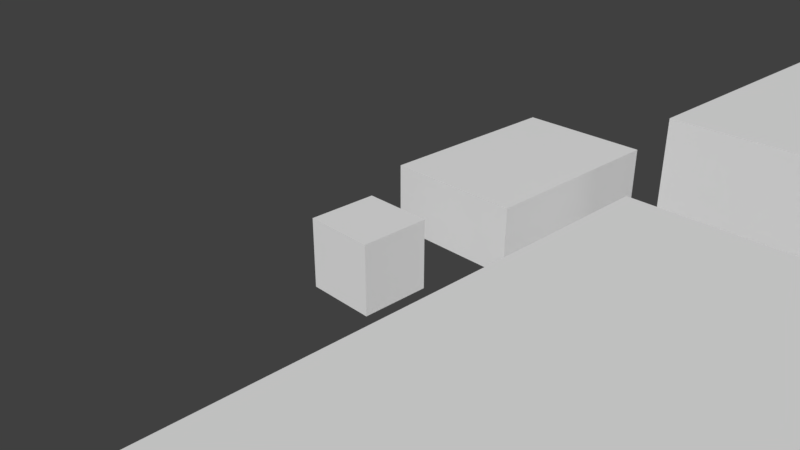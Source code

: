 # Source: cube.blend  (saved by Blender 2.79.0; exported with 4.5.12 LTS)
import bpy
from mathutils import Matrix  # noqa: F401  (used for matrix-valued properties, if any)

bpy.ops.wm.read_factory_settings(use_empty=True)
scene = bpy.context.scene
scene.name = 'Scene'

# ---- collections
col_collection_1 = bpy.data.collections.new('Collection 1'); scene.collection.children.link(col_collection_1)

# ---- materials (node trees are filled in below, after node groups)
mat_material = bpy.data.materials.new('Material')
mat_material.alpha_threshold = 0.0
mat_material.use_transparent_shadow = False
mat_material.roughness = 0.5
mat_material.line_color = (0.0, 0.0, 0.0, 1.0)

# ---- material node trees

# ---- world
world_world = bpy.data.worlds.new('World'); scene.world = world_world
world_world.color = (0.05088, 0.05088, 0.05088)
world_world.use_sun_shadow = False
world_world.sun_shadow_jitter_overblur = 0.0
world_world.cycles.sampling_method = 'MANUAL'

# ---- cameras
cam_camera = bpy.data.cameras.new('Camera')
cam_camera.clip_end = 100.0
cam_camera.lens = 35.0
cam_camera.sensor_width = 32.0
cam_camera.sensor_height = 18.0
cam_camera.ortho_scale = 7.314
cam_camera.dof.focus_distance = 0.0
cam_camera.dof.aperture_fstop = 128.0

# ---- meshes
me_cube_006 = bpy.data.meshes.new('Cube.006')
me_cube_006.from_pydata([(2.0, -1.5, -3.0), (2.0, -1.5, 3.0), (-2.0, -1.5, 3.0), (-2.0, -1.5, -3.0), (2.0, 1.5, -3.0), (2.0, 1.5, 3.0), (-2.0, 1.5, 3.0), (-2.0, 1.5, -3.0)], [], [(0, 1, 2, 3), (4, 7, 6, 5), (0, 4, 5, 1), (1, 5, 6, 2), (2, 6, 7, 3), (4, 0, 3, 7)])
_uv = me_cube_006.uv_layers.new(name='UVMap')
_uv.uv.foreach_set('vector', [0.0, 0.0, 0.5, 0.0, 0.5, 0.5, 0.0, 0.5, 0.5, 0.0, 0.5, 0.5, 0.0, 0.5, 0.0, 0.0, 0.5, 0.5, 0.0, 0.5, 0.0, 0.0, 0.5, 0.0, 0.0, 0.5, 0.0, 0.0, 0.5, 0.0, 0.5, 0.5, 0.5, 0.5, 0.0, 0.5, 0.0, 0.0, 0.5, 0.0, 0.0, 0.0, 0.5, 0.0, 0.5, 0.5, 0.0, 0.5])
me_cube_006.materials.append(mat_material)
me_cube_006.use_remesh_preserve_volume = False
me_cube_006.use_remesh_preserve_attributes = False
me_cube_006.use_mirror_vertex_groups = False
me_cube_006.update()
me_cube_003 = bpy.data.meshes.new('Cube.003')
me_cube_003.from_pydata([(2.0, -1.098, -3.0), (2.0, -1.098, 2.598), (-2.0, -1.098, 2.598), (-2.0, -1.098, -3.0), (2.0, 1.5, -3.0), (2.0, 1.098, 2.598), (-2.0, 1.098, 2.598), (-2.0, 1.5, -3.0), (2.0, -1.5, -3.0), (2.0, -1.5, 3.0), (-2.0, -1.5, -3.0), (2.0, 1.5, 3.0), (-2.0, -1.5, 3.0), (-2.0, 1.5, 3.0), (2.0, 1.098, -3.0), (-2.0, 1.098, -3.0), (1.961, -1.217, -2.972), (1.961, -1.217, -2.287), (1.275, -1.217, -2.287), (1.275, -1.217, -2.972), (1.961, 1.217, -2.972), (1.961, 1.217, -2.287), (1.275, 1.217, -2.287), (1.275, 1.217, -2.972), (-1.283, -1.217, -2.972), (-1.283, -1.217, -2.287), (-1.968, -1.217, -2.287), (-1.968, -1.217, -2.972), (-1.283, 1.217, -2.972), (-1.283, 1.217, -2.287), (-1.968, 1.217, -2.287), (-1.968, 1.217, -2.972)], [], [(8, 9, 12, 10), (4, 7, 13, 11), (9, 11, 13, 12), (1, 2, 6, 5), (14, 5, 6, 15), (0, 1, 9, 8), (3, 0, 8, 10), (1, 5, 11, 9), (2, 3, 10, 12), (6, 2, 12, 13), (5, 14, 4, 11), (14, 15, 7, 4), (15, 6, 13, 7), (0, 3, 2, 1), (16, 17, 18, 19), (20, 23, 22, 21), (16, 20, 21, 17), (17, 21, 22, 18), (18, 22, 23, 19), (20, 16, 19, 23), (24, 25, 26, 27), (28, 31, 30, 29), (24, 28, 29, 25), (25, 29, 30, 26), (26, 30, 31, 27), (28, 24, 27, 31)])
_uv = me_cube_003.uv_layers.new(name='UVMap')
_uv.uv.foreach_set('vector', [0.0, 0.0, 0.5, 0.0, 0.5, 0.5, 0.0, 0.5, 0.5, 0.0, 0.5, 0.5, 0.0, 0.5, 0.0, 0.0, 0.0, 0.5, 0.0, 0.0, 0.5, 0.0, 0.5, 0.5, 0.4331, 0.03346, 0.4331, 0.4665, 0.06692, 0.4665, 0.06692, 0.03346, 0.5, 0.0, 0.5, 0.5, 0.0, 0.5, 0.0, 0.0, 0.4331, 0.5, 0.4331, 0.03346, 0.5, 0.0, 0.5, 0.5, 0.4331, 0.5, 0.4331, 0.0, 0.5, 0.0, 0.5, 0.5, 0.4331, 0.03346, 0.06692, 0.03346, 0.0, 0.0, 0.5, 0.0, 0.4331, 0.4665, 0.4331, 0.0, 0.5, 0.0, 0.5, 0.5, 0.06692, 0.4665, 0.4331, 0.4665, 0.5, 0.5, 0.0, 0.5, 0.06692, 0.03346, 0.06692, 0.5, 0.0, 0.5, 0.0, 0.0, 0.06692, 0.0, 0.06692, 0.5, 0.0, 0.5, 0.0, 0.0, 0.06692, 0.0, 0.06692, 0.4665, 0.0, 0.5, 0.0, 0.0, 0.5, 0.5, 0.0, 0.5, 0.0, 0.0, 0.5, 0.0, 0.0, 0.0, 0.5, 0.0, 0.5, 0.5, 0.0, 0.5, 0.5, 0.0, 0.5, 0.5, 0.0, 0.5, 0.0, 0.0, 0.5, 0.5, 0.0, 0.5, 0.0, 0.0, 0.5, 0.0, 0.0, 0.5, 0.0, 0.0, 0.5, 0.0, 0.5, 0.5, 0.5, 0.5, 0.0, 0.5, 0.0, 0.0, 0.5, 0.0, 0.0, 0.0, 0.5, 0.0, 0.5, 0.5, 0.0, 0.5, 0.0, 0.0, 0.5, 0.0, 0.5, 0.5, 0.0, 0.5, 0.5, 0.0, 0.5, 0.5, 0.0, 0.5, 0.0, 0.0, 0.5, 0.5, 0.0, 0.5, 0.0, 0.0, 0.5, 0.0, 0.0, 0.5, 0.0, 0.0, 0.5, 0.0, 0.5, 0.5, 0.5, 0.5, 0.0, 0.5, 0.0, 0.0, 0.5, 0.0, 0.0, 0.0, 0.5, 0.0, 0.5, 0.5, 0.0, 0.5])
me_cube_003.materials.append(mat_material)
me_cube_003.use_remesh_preserve_volume = False
me_cube_003.use_remesh_preserve_attributes = False
me_cube_003.use_mirror_vertex_groups = False
me_cube_003.update()
me_cube_002 = bpy.data.meshes.new('Cube.002')
me_cube_002.from_pydata([(3.0, -1.5, -4.5), (3.0, -1.5, 4.5), (-3.0, -1.5, 4.5), (-3.0, -1.5, -4.5), (3.0, 1.5, -4.5), (3.0, 1.5, 4.5), (-3.0, 1.5, 4.5), (-3.0, 1.5, -4.5)], [], [(0, 1, 2, 3), (4, 7, 6, 5), (0, 4, 5, 1), (1, 5, 6, 2), (2, 6, 7, 3), (4, 0, 3, 7)])
_uv = me_cube_002.uv_layers.new(name='UVMap')
_uv.uv.foreach_set('vector', [0.0, 0.0, 0.5, 0.0, 0.5, 0.5, 0.0, 0.5, 0.5, 0.0, 0.5, 0.5, 0.0, 0.5, 0.0, 0.0, 0.5, 0.5, 0.0, 0.5, 0.0, 0.0, 0.5, 0.0, 0.0, 0.5, 0.0, 0.0, 0.5, 0.0, 0.5, 0.5, 0.5, 0.5, 0.0, 0.5, 0.0, 0.0, 0.5, 0.0, 0.0, 0.0, 0.5, 0.0, 0.5, 0.5, 0.0, 0.5])
me_cube_002.materials.append(mat_material)
me_cube_002.use_remesh_preserve_volume = False
me_cube_002.use_remesh_preserve_attributes = False
me_cube_002.use_mirror_vertex_groups = False
me_cube_002.update()
me_cube_001 = bpy.data.meshes.new('Cube.001')
me_cube_001.from_pydata([(1.0, -0.5, -1.5), (1.0, -0.5, 1.5), (-1.0, -0.5, 1.5), (-1.0, -0.5, -1.5), (1.0, 0.5, -1.5), (1.0, 0.5, 1.5), (-1.0, 0.5, 1.5), (-1.0, 0.5, -1.5)], [], [(0, 1, 2, 3), (4, 7, 6, 5), (0, 4, 5, 1), (1, 5, 6, 2), (2, 6, 7, 3), (4, 0, 3, 7)])
_uv = me_cube_001.uv_layers.new(name='UVMap')
_uv.uv.foreach_set('vector', [0.0, 0.0, 0.5, 0.0, 0.5, 0.5, 0.0, 0.5, 0.5, 0.0, 0.5, 0.5, 0.0, 0.5, 0.0, 0.0, 0.5, 0.5, 0.0, 0.5, 0.0, 0.0, 0.5, 0.0, 0.0, 0.5, 0.0, 0.0, 0.5, 0.0, 0.5, 0.5, 0.5, 0.5, 0.0, 0.5, 0.0, 0.0, 0.5, 0.0, 0.0, 0.0, 0.5, 0.0, 0.5, 0.5, 0.0, 0.5])
me_cube_001.materials.append(mat_material)
me_cube_001.use_remesh_preserve_volume = False
me_cube_001.use_remesh_preserve_attributes = False
me_cube_001.use_mirror_vertex_groups = False
me_cube_001.update()
me_cube = bpy.data.meshes.new('Cube')
me_cube.from_pydata([(0.5, -0.5, -0.5), (0.5, -0.5, 0.5), (-0.5, -0.5, 0.5), (-0.5, -0.5, -0.5), (0.5, 0.5, -0.5), (0.5, 0.5, 0.5), (-0.5, 0.5, 0.5), (-0.5, 0.5, -0.5)], [], [(0, 1, 2, 3), (4, 7, 6, 5), (0, 4, 5, 1), (1, 5, 6, 2), (2, 6, 7, 3), (4, 0, 3, 7)])
_uv = me_cube.uv_layers.new(name='UVMap')
_uv.uv.foreach_set('vector', [0.0, 0.0, 0.5, 0.0, 0.5, 0.5, 0.0, 0.5, 0.5, 0.0, 0.5, 0.5, 0.0, 0.5, 0.0, 0.0, 0.5, 0.5, 0.0, 0.5, 0.0, 0.0, 0.5, 0.0, 0.0, 0.5, 0.0, 0.0, 0.5, 0.0, 0.5, 0.5, 0.5, 0.5, 0.0, 0.5, 0.0, 0.0, 0.5, 0.0, 0.0, 0.0, 0.5, 0.0, 0.5, 0.5, 0.0, 0.5])
me_cube.materials.append(mat_material)
me_cube.use_remesh_preserve_volume = False
me_cube.use_remesh_preserve_attributes = False
me_cube.use_mirror_vertex_groups = False
me_cube.update()

# ---- objects
ob_compound_box_filled = bpy.data.objects.new('Compound Box Filled', me_cube_006)
ob_compound_box = bpy.data.objects.new('Compound Box', me_cube_003)
ob_big_flat_box = bpy.data.objects.new('Big Flat box', me_cube_002)
ob_flat_box = bpy.data.objects.new('Flat Box', me_cube_001)
ob_cube = bpy.data.objects.new('Cube', me_cube)
ob_camera = bpy.data.objects.new('Camera', cam_camera)

# ---- transforms, parenting, visibility, modifiers, constraints
ob_compound_box_filled.location = (5.0, -11.55, 0.0)
ob_compound_box_filled.rotation_euler = (1.571, -0.0, 0.0)
ob_compound_box_filled.lock_rotations_4d = False
ob_compound_box_filled.empty_display_type = 'ARROWS'
ob_compound_box_filled.lineart.crease_threshold = 0.0
ob_compound_box.location = (5.0, -2.0, 0.0)
ob_compound_box.rotation_euler = (1.571, -0.0, 0.0)
ob_compound_box.lock_rotations_4d = False
ob_compound_box.empty_display_type = 'ARROWS'
ob_compound_box.lineart.crease_threshold = 0.0
ob_big_flat_box.location = (5.0, 8.0, 0.0)
ob_big_flat_box.rotation_euler = (1.571, -0.0, 0.0)
ob_big_flat_box.lock_rotations_4d = False
ob_big_flat_box.empty_display_type = 'ARROWS'
ob_big_flat_box.lineart.crease_threshold = 0.0
ob_flat_box.location = (0.0, 3.0, 0.0)
ob_flat_box.rotation_euler = (1.571, -0.0, 0.0)
ob_flat_box.lock_rotations_4d = False
ob_flat_box.empty_display_type = 'ARROWS'
ob_flat_box.lineart.crease_threshold = 0.0
ob_cube.location = (0.0, 0.0, 0.0)
ob_cube.rotation_euler = (1.571, -0.0, 0.0)
ob_cube.lock_rotations_4d = False
ob_cube.empty_display_type = 'ARROWS'
ob_cube.lineart.crease_threshold = 0.0
ob_camera.location = (7.481, -6.508, 5.344)
ob_camera.rotation_euler = (1.109, 0.0, 0.8149)
ob_camera.lock_rotations_4d = False
ob_camera.empty_display_type = 'ARROWS'
ob_camera.color = (0.0, 0.0, 0.0, 0.0)
ob_camera.display_type = 'WIRE'
ob_camera.lineart.crease_threshold = 0.0

# ---- collection membership
col_collection_1.objects.link(ob_compound_box_filled)
col_collection_1.objects.link(ob_compound_box)
col_collection_1.objects.link(ob_big_flat_box)
col_collection_1.objects.link(ob_flat_box)
col_collection_1.objects.link(ob_cube)
col_collection_1.objects.link(ob_camera)

# ---- scene / render settings (as saved in the file)
scene.camera = ob_camera
scene.frame_start = 1; scene.frame_end = 250; scene.frame_set(1)
scene.render.engine = 'BLENDER_EEVEE_NEXT'
scene.render.resolution_percentage = 50
scene.render.fps = 30
scene.render.dither_intensity = 0.0
scene.cycles.use_denoising = False
scene.cycles.samples = 128
scene.cycles.sampling_pattern = 'TABULATED_SOBOL'
scene.cycles.use_adaptive_sampling = False
scene.cycles.use_light_tree = False
scene.cycles.blur_glossy = 0.0
scene.cycles.sample_clamp_indirect = 0.0
scene.view_settings.view_transform = 'Standard'
bpy.context.view_layer.update()

# ---- added for rendering (the .blend has no usable light): sun
light_auto_sun = bpy.data.lights.new('AutoSun', 'SUN')
light_auto_sun.energy = 3.0
light_auto_sun.angle = 0.0523599
ob_auto_sun = bpy.data.objects.new('AutoSun', light_auto_sun)
scene.collection.objects.link(ob_auto_sun)
ob_auto_sun.rotation_euler = (0.872665, 0.174533, 0.523599)
bpy.context.view_layer.update()
